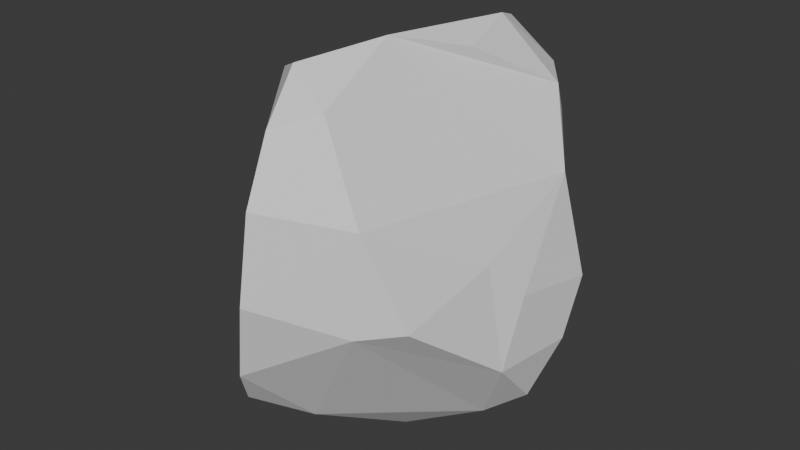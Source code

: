 # Source: sten_2.blend  (saved by Blender 4.0.36; exported with 4.5.12 LTS)
import bpy
from mathutils import Matrix  # noqa: F401  (used for matrix-valued properties, if any)

bpy.ops.wm.read_factory_settings(use_empty=True)
scene = bpy.context.scene
scene.name = 'Scene'

# ---- collections
col_collection = bpy.data.collections.new('Collection'); scene.collection.children.link(col_collection)

# ---- world
world_world = bpy.data.worlds.new('World'); scene.world = world_world
world_world.use_nodes = True; world_world.node_tree.nodes.clear()
_N = world_world.node_tree.nodes; _L = world_world.node_tree.links
n0 = _N.new('ShaderNodeOutputWorld'); n0.name = 'World Output'; n0.location = (300, 300)
n1 = _N.new('ShaderNodeBackground'); n1.name = 'Background'; n1.location = (10, 300)
n1.inputs[0].default_value = (0.05088, 0.05088, 0.05088, 1.0)
_L.new(n1.outputs[0], n0.inputs[0])
n0.is_active_output = True
world_world.color = (0.05088, 0.05088, 0.05088)
world_world.use_sun_shadow = False
world_world.sun_shadow_jitter_overblur = 0.0

# ---- meshes
me_cube_001 = bpy.data.meshes.new('Cube.001')
me_cube_001.from_pydata([(-0.4423, 1.041, 1.011), (-0.1516, 1.432, 0.8906), (0.6239, 1.062, 0.1493), (1.033, 0.1207, -1.192), (0.8644, -1.099, -0.1331), (-0.3404, -1.456, -0.9732), (-0.05725, -1.392, 1.161), (-0.9789, -0.4154, 0.3405), (-1.21, -0.2292, -0.5197), (-1.048, -0.2814, 0.6712), (-1.134, -0.2038, 0.2822), (-0.9783, 0.7203, -0.4288), (-0.5918, 1.294, 0.2528), (0.5288, 1.173, 0.696), (1.159, 0.5866, -0.3039), (0.9922, 0.5058, 0.5191), (1.161, 0.3602, -0.7476), (1.099, -0.1012, -0.1956), (0.9634, -0.3527, 0.1099), (1.092, -0.3264, -0.7274), (0.5966, -1.262, 0.5963), (0.5709, -1.319, -0.1855), (0.1963, -1.128, 1.259), (-0.1747, -1.66, -0.6116), (0.0344, -1.685, 0.7252), (0.002511, -1.767, 0.05271), (-0.7085, -1.099, -0.8024), (0.2638, 1.078, -0.9809), (-0.4408, 1.529, -0.1283), (0.8205, 0.6469, -1.07), (-1.108, 0.06402, -0.8125), (-0.5637, -0.1703, -1.352), (-0.08073, -0.09549, -1.545), (0.7625, -0.0647, -1.364), (0.2251, -0.3426, -1.57), (-0.05557, -1.065, -1.216), (0.1014, 1.05, 1.386), (0.4686, 1.104, 1.082), (0.7387, 0.7489, 1.064), (-0.2749, 0.9142, 1.283), (0.2824, 0.6635, 1.519), (-0.8114, 0.09149, 1.107), (0.4252, 0.1259, 1.426), (0.1146, -0.4101, 1.576), (-0.8246, -0.4586, 1.169), (-0.185, -1.002, 1.473)], [(9, 7)], [(11, 12, 28), (12, 1, 28), (13, 38, 15), (15, 14, 2), (29, 14, 16), (15, 17, 14), (3, 19, 33), (23, 5, 35), (23, 26, 5), (33, 35, 34), (31, 35, 5), (39, 40, 36), (44, 6, 45), (31, 32, 34, 35), (9, 44, 41), (8, 11, 30), (13, 37, 38), (3, 29, 16), (15, 18, 17), (16, 19, 3), (19, 18, 4), (4, 18, 20), (19, 4, 21), (20, 24, 25), (27, 32, 31), (29, 3, 33), (34, 32, 33), (37, 36, 40), (37, 40, 38), (39, 0, 41), (42, 38, 40), (42, 40, 43), (43, 44, 45), (1, 36, 37), (1, 0, 39), (15, 2, 13), (20, 22, 24), (25, 23, 21), (26, 31, 5), (22, 43, 45), (9, 10, 8), (24, 22, 6), (24, 23, 25), (39, 43, 40), (22, 45, 6), (1, 39, 36), (42, 43, 22, 20, 18, 15, 38), (21, 4, 20, 25), (28, 1, 37, 13, 2, 14, 29, 27), (29, 33, 32, 27), (41, 44, 43, 39), (31, 26, 8, 30), (30, 11, 28, 27, 31), (12, 11, 8, 10, 9, 41, 0, 1), (44, 9, 8, 26, 23, 24, 6), (18, 19, 17), (16, 14, 17, 19), (19, 21, 23, 35, 33)])
_uv = me_cube_001.uv_layers.new(name='UVMap')
_uv.uv.foreach_set('vector', [0.3597, 0.7366, 0.4445, 0.6732, 0.4831, 0.7131, 0.4445, 0.6732, 0.4916, 0.5878, 0.4831, 0.7131, 0.3634, 0.092, 0.3563, 0.01564, 0.4406, 0.01609, 0.4406, 0.01609, 0.5329, 0.06932, 0.4336, 0.1148, 0.5991, 0.1529, 0.5329, 0.06932, 0.5946, 0.08185, 0.4406, 0.01609, 0.558, 0.008812, 0.5329, 0.06932, 0.0623, 0.7677, 0.03314, 0.6889, 0.1081, 0.7544, 0.1905, 0.5073, 0.2294, 0.5506, 0.208, 0.6177, 0.008812, 0.2554, 0.09808, 0.3084, 0.02875, 0.3099, 0.1081, 0.7544, 0.208, 0.6177, 0.1864, 0.7258, 0.8705, 0.3944, 0.9134, 0.3159, 0.9709, 0.3394, 0.4278, 0.5301, 0.4497, 0.4564, 0.4727, 0.5018, 0.2427, 0.07944, 0.0912, 0.03605, 0.1517, 0.008812, 0.8705, 0.3944, 0.8267, 0.3418, 0.8259, 0.301, 0.9134, 0.3159, 0.2484, 0.58, 0.247, 0.5066, 0.3023, 0.5405, 0.914, 0.5159, 0.7994, 0.5551, 0.8823, 0.4981, 0.3634, 0.092, 0.3227, 0.06319, 0.3563, 0.01564, 0.6515, 0.1027, 0.5991, 0.1529, 0.5946, 0.08185, 0.7869, 0.2712, 0.9022, 0.2252, 0.9053, 0.2676, 0.008812, 0.76, 0.03314, 0.6889, 0.0623, 0.7677, 0.9676, 0.2712, 0.9022, 0.2252, 0.9912, 0.1732, 0.9912, 0.1732, 0.9022, 0.2252, 0.9423, 0.1072, 0.03314, 0.6889, 0.03234, 0.5584, 0.0724, 0.5313, 0.008812, 0.4755, 0.06817, 0.4052, 0.1248, 0.4498, 0.6714, 0.424, 0.8267, 0.3418, 0.8705, 0.3944, 0.6691, 0.3471, 0.7056, 0.2909, 0.7497, 0.2888, 0.8259, 0.301, 0.8267, 0.3418, 0.7497, 0.2888, 0.3227, 0.06319, 0.2771, 0.06322, 0.2923, 0.008812, 0.3227, 0.06319, 0.2923, 0.008812, 0.3563, 0.01564, 0.4278, 0.5301, 0.4275, 0.575, 0.3023, 0.5405, 0.735, 0.1524, 0.7121, 0.2409, 0.6691, 0.1703, 0.735, 0.1524, 0.6691, 0.1703, 0.7654, 0.07801, 0.3299, 0.4058, 0.247, 0.5066, 0.247, 0.4052, 0.2987, 0.1482, 0.2771, 0.06322, 0.3227, 0.06319, 0.4916, 0.5878, 0.4275, 0.575, 0.4278, 0.5301, 0.4406, 0.01609, 0.4336, 0.1148, 0.3634, 0.092, 0.9423, 0.1072, 0.8639, 0.04972, 0.9535, 0.01468, 0.1248, 0.4498, 0.1905, 0.5073, 0.0724, 0.5313, 0.9631, 0.4036, 0.8705, 0.3944, 0.9709, 0.3394, 0.8639, 0.04972, 0.7654, 0.07801, 0.8209, 0.01025, 0.2592, 0.1524, 0.2594, 0.2052, 0.2337, 0.307, 0.9535, 0.01468, 0.8639, 0.04972, 0.8881, 0.008812, 0.03898, 0.08155, 0.008812, 0.2554, 0.008812, 0.1647, 0.4278, 0.5301, 0.3299, 0.4058, 0.4497, 0.4564, 0.8639, 0.04972, 0.8209, 0.01025, 0.8881, 0.008812, 0.4916, 0.5878, 0.4278, 0.5301, 0.4727, 0.5018, 0.735, 0.1524, 0.7654, 0.07801, 0.8639, 0.04972, 0.9423, 0.1072, 0.9022, 0.2252, 0.7869, 0.2712, 0.7121, 0.2409, 0.0724, 0.5313, 0.03234, 0.5584, 0.008812, 0.4755, 0.1248, 0.4498, 0.3924, 0.2492, 0.2987, 0.1482, 0.3227, 0.06319, 0.3634, 0.092, 0.4336, 0.1148, 0.5329, 0.06932, 0.5991, 0.1529, 0.5411, 0.2221, 0.6691, 0.3471, 0.7497, 0.2888, 0.8267, 0.3418, 0.6714, 0.424, 0.3023, 0.5405, 0.247, 0.5066, 0.3299, 0.4058, 0.4278, 0.5301, 0.1633, 0.3876, 0.09808, 0.3084, 0.2337, 0.307, 0.2459, 0.3447, 0.8823, 0.4981, 0.7994, 0.5551, 0.6691, 0.5793, 0.6714, 0.424, 0.8705, 0.3944, 0.4445, 0.6732, 0.3597, 0.7366, 0.2476, 0.7116, 0.2512, 0.6284, 0.2484, 0.58, 0.3023, 0.5405, 0.4275, 0.575, 0.4916, 0.5878, 0.2427, 0.07944, 0.2592, 0.1524, 0.2337, 0.307, 0.09808, 0.3084, 0.008812, 0.2554, 0.03898, 0.08155, 0.0912, 0.03605, 0.9022, 0.2252, 0.9676, 0.2712, 0.9053, 0.2676, 0.5946, 0.08185, 0.5329, 0.06932, 0.558, 0.008812, 0.6288, 0.02837, 0.03314, 0.6889, 0.0724, 0.5313, 0.1905, 0.5073, 0.208, 0.6177, 0.1081, 0.7544])
me_cube_001.update()

# ---- objects
ob_cube = bpy.data.objects.new('Cube', me_cube_001)

# ---- transforms, parenting, visibility, modifiers, constraints
ob_cube.location = (0.0, 0.0, 0.0)

# ---- collection membership
col_collection.objects.link(ob_cube)

# ---- scene / render settings (as saved in the file)
scene.frame_start = 1; scene.frame_end = 250; scene.frame_set(65)
scene.render.engine = 'BLENDER_EEVEE_NEXT'
scene.cycles.sampling_pattern = 'TABULATED_SOBOL'
bpy.context.view_layer.update()

# ---- added for rendering (the .blend has no active camera and no usable light): camera, sun
cam_auto = bpy.data.cameras.new('AutoCamera')
cam_auto.lens = 50.0
cam_auto.sensor_width = 36.0
cam_auto.clip_end = 1000.0
ob_auto_camera = bpy.data.objects.new('AutoCamera', cam_auto)
scene.collection.objects.link(ob_auto_camera)
ob_auto_camera.location = (4.72801, -5.82186, 3.80495)
ob_auto_camera.rotation_euler = (1.09748, -7.21219e-08, 0.694738)
scene.camera = ob_auto_camera
light_auto_sun = bpy.data.lights.new('AutoSun', 'SUN')
light_auto_sun.energy = 3.0
light_auto_sun.angle = 0.0523599
ob_auto_sun = bpy.data.objects.new('AutoSun', light_auto_sun)
scene.collection.objects.link(ob_auto_sun)
ob_auto_sun.rotation_euler = (0.872665, 0.174533, 0.523599)
bpy.context.view_layer.update()
